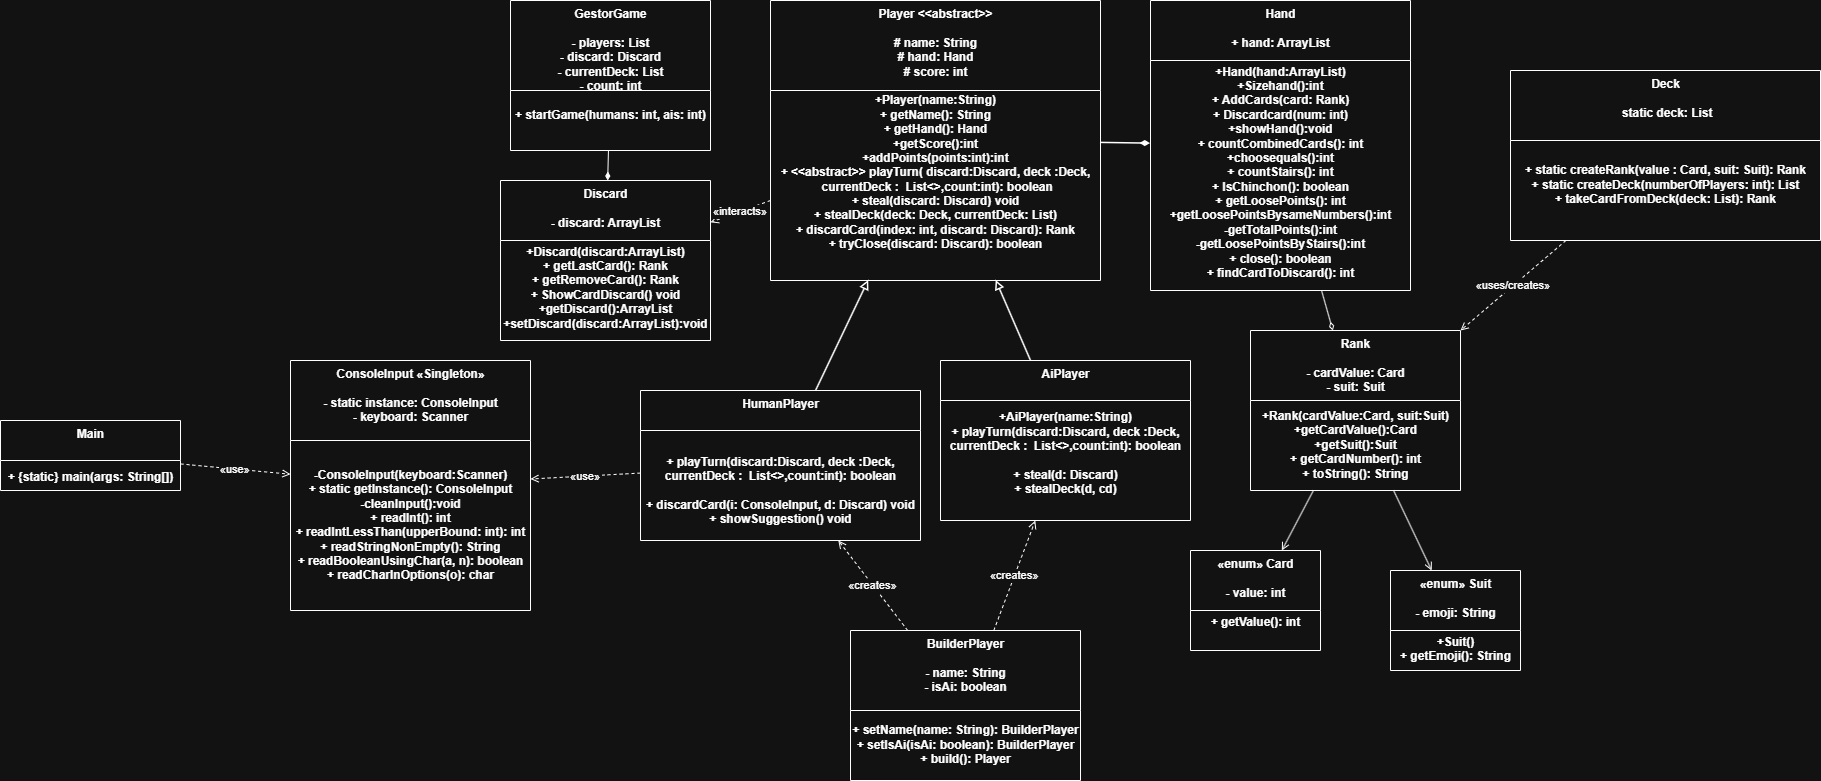

The diagram above was exported from draw.io. Its source (the exported page's mxGraphModel, read from the mxfile embedded in the PNG):
<mxGraphModel dx="691" dy="742" grid="1" gridSize="10" guides="1" tooltips="1" connect="1" arrows="1" fold="1" page="1" pageScale="1" pageWidth="827" pageHeight="1169" math="0" shadow="0">
  <root>
    <mxCell id="WIyWlLk6GJQsqaUBKTNV-0" />
    <mxCell id="WIyWlLk6GJQsqaUBKTNV-1" parent="WIyWlLk6GJQsqaUBKTNV-0" />
    <mxCell id="HWeRNboeq8jbi-VfNrnV-37" parent="WIyWlLk6GJQsqaUBKTNV-1" style="swimlane;fontStyle=1;align=center;verticalAlign=top;childLayout=stackLayout;horizontal=1;startSize=40;horizontalStack=0;resizeParent=1;resizeParentMax=0;resizeLastChild=0;collapsible=1;marginBottom=0;html=1;" value="Main&lt;br&gt;&lt;div&gt;&lt;br&gt;&lt;/div&gt;&lt;div&gt;&lt;br&gt;&lt;/div&gt;&lt;div&gt;+ {static} main(args: String[])&lt;/div&gt;" vertex="1">
      <mxGeometry height="70" width="180" x="100" y="680" as="geometry" />
    </mxCell>
    <mxCell id="HWeRNboeq8jbi-VfNrnV-38" parent="WIyWlLk6GJQsqaUBKTNV-1" style="swimlane;fontStyle=1;align=center;verticalAlign=top;childLayout=stackLayout;horizontal=1;startSize=90;horizontalStack=0;resizeParent=1;resizeParentMax=0;resizeLastChild=0;collapsible=1;marginBottom=0;html=1;" value="GestorGame&lt;br&gt;&lt;br&gt;- players: List&lt;br&gt;- discard: Discard&lt;br&gt;- currentDeck: List&lt;br&gt;- count: int&lt;br&gt;&lt;br&gt;+ startGame(humans: int, ais: int)" vertex="1">
      <mxGeometry height="150" width="200" x="610" y="260" as="geometry" />
    </mxCell>
    <mxCell id="HWeRNboeq8jbi-VfNrnV-39" parent="WIyWlLk6GJQsqaUBKTNV-1" style="swimlane;fontStyle=1;align=center;verticalAlign=top;childLayout=stackLayout;horizontal=1;startSize=80;horizontalStack=0;resizeParent=1;resizeParentMax=0;resizeLastChild=0;collapsible=1;marginBottom=0;html=1;" value="BuilderPlayer&lt;br&gt;&lt;br&gt;- name: String&lt;br&gt;- isAi: boolean&lt;br&gt;&lt;br&gt;&lt;br&gt;+ setName(name: String): BuilderPlayer&lt;br&gt;+ setIsAi(isAi: boolean): BuilderPlayer&lt;br&gt;+ build(): Player" vertex="1">
      <mxGeometry height="150" width="230" x="950" y="890" as="geometry" />
    </mxCell>
    <mxCell id="HWeRNboeq8jbi-VfNrnV-40" parent="WIyWlLk6GJQsqaUBKTNV-1" style="swimlane;fontStyle=1;align=center;verticalAlign=top;childLayout=stackLayout;horizontal=1;startSize=80;horizontalStack=0;resizeParent=1;resizeParentMax=0;resizeLastChild=0;collapsible=1;marginBottom=0;html=1;" value="ConsoleInput «Singleton»&lt;br&gt;&lt;br&gt;- static instance: ConsoleInput&lt;br&gt;- keyboard: Scanner&lt;br&gt;&lt;br&gt;&lt;br&gt;&lt;br&gt;-ConsoleInput(keyboard:Scanner)&lt;br&gt;+ static getInstance(): ConsoleInput&lt;div&gt;-cleanInput():void&lt;/div&gt;&lt;div&gt;+ readInt(): int&lt;br&gt;+ readIntLessThan(upperBound: int): int&lt;br&gt;+ readStringNonEmpty(): String&lt;br&gt;+ readBooleanUsingChar(a, n): boolean&lt;br&gt;+ readCharInOptions(o): char&lt;/div&gt;" vertex="1">
      <mxGeometry height="250" width="240" x="390" y="620" as="geometry" />
    </mxCell>
    <mxCell id="HWeRNboeq8jbi-VfNrnV-41" parent="WIyWlLk6GJQsqaUBKTNV-1" style="swimlane;fontStyle=1;align=center;verticalAlign=top;childLayout=stackLayout;horizontal=1;startSize=90;horizontalStack=0;resizeParent=1;resizeParentMax=0;resizeLastChild=0;collapsible=1;marginBottom=0;html=1;" value="Player &amp;lt;&amp;lt;abstract&amp;gt;&amp;gt;&lt;br&gt;&lt;br&gt;# name: String&lt;br&gt;# hand: Hand&lt;br&gt;# score: int&lt;br&gt;&lt;br&gt;+Player(name:String)&lt;br&gt;+ getName(): String&lt;br&gt;+ getHand(): Hand&lt;div&gt;+getScore():int&lt;/div&gt;&lt;div&gt;+addPoints(points:int):int&lt;br&gt;+ &amp;lt;&amp;lt;abstract&amp;gt;&amp;gt; playTurn( discard:Discard, deck :Deck,&lt;div&gt;&amp;nbsp;currentDeck :&amp;nbsp;&amp;nbsp;List&amp;lt;&amp;gt;,count:int): boolean&lt;br&gt;+ steal(discard: Discard) void&lt;br&gt;+ stealDeck(deck: Deck, currentDeck: List)&lt;br&gt;+ discardCard(index: int, discard: Discard): Rank&lt;br&gt;+ tryClose(discard: Discard): boolean&lt;/div&gt;&lt;/div&gt;" vertex="1">
      <mxGeometry height="280" width="330" x="870" y="260" as="geometry" />
    </mxCell>
    <mxCell id="HWeRNboeq8jbi-VfNrnV-42" parent="WIyWlLk6GJQsqaUBKTNV-1" style="swimlane;fontStyle=1;align=center;verticalAlign=top;childLayout=stackLayout;horizontal=1;startSize=60;horizontalStack=0;resizeParent=1;resizeParentMax=0;resizeLastChild=0;collapsible=1;marginBottom=0;html=1;" value="Hand&lt;br&gt;&lt;br&gt;+ hand: ArrayList&lt;br&gt;&lt;br&gt;+Hand(hand:ArrayList)&lt;div&gt;+Sizehand():int&lt;/div&gt;&lt;div&gt;+ AddCards(card: Rank)&lt;br&gt;+ Discardcard(num: int)&lt;/div&gt;&lt;div&gt;+showHand():void&lt;/div&gt;&lt;div&gt;+ countCombinedCards(): int&lt;br&gt;+choosequals():int&lt;/div&gt;&lt;div&gt;+ countStairs(): int&lt;br&gt;+ IsChinchon(): boolean&lt;br&gt;+ getLoosePoints(): int&lt;/div&gt;&lt;div&gt;+getLoosePointsBysameNumbers():int&lt;/div&gt;&lt;div&gt;-getTotalPoints():int&lt;/div&gt;&lt;div&gt;-getLoosePointsByStairs():int&lt;br&gt;+ close(): boolean&lt;br&gt;+ findCardToDiscard(): int&lt;/div&gt;" vertex="1">
      <mxGeometry height="290" width="260" x="1250" y="260" as="geometry" />
    </mxCell>
    <mxCell id="HWeRNboeq8jbi-VfNrnV-43" parent="WIyWlLk6GJQsqaUBKTNV-1" style="swimlane;fontStyle=1;align=center;verticalAlign=top;childLayout=stackLayout;horizontal=1;startSize=40;horizontalStack=0;resizeParent=1;resizeParentMax=0;resizeLastChild=0;collapsible=1;marginBottom=0;html=1;" value="HumanPlayer&lt;br&gt;&lt;br&gt;&lt;br&gt;&lt;br&gt;+ playTurn(discard:Discard, deck :Deck,&lt;br&gt;&lt;span style=&quot;background-color: transparent; color: light-dark(rgb(0, 0, 0), rgb(255, 255, 255));&quot;&gt;&amp;nbsp;currentDeck :&amp;nbsp;&amp;nbsp;List&amp;lt;&amp;gt;,count:int&lt;/span&gt;): boolean&amp;nbsp;&lt;div&gt;&lt;br&gt;+ discardCard(i: ConsoleInput, d: Discard) void&lt;br&gt;+ showSuggestion() void&lt;/div&gt;" vertex="1">
      <mxGeometry height="150" width="280" x="740" y="650" as="geometry" />
    </mxCell>
    <mxCell id="HWeRNboeq8jbi-VfNrnV-44" parent="WIyWlLk6GJQsqaUBKTNV-1" style="swimlane;fontStyle=1;align=center;verticalAlign=top;childLayout=stackLayout;horizontal=1;startSize=40;horizontalStack=0;resizeParent=1;resizeParentMax=0;resizeLastChild=0;collapsible=1;marginBottom=0;html=1;" value="AiPlayer&lt;br&gt;&lt;br&gt;&lt;br&gt;+AiPlayer(name:String)&lt;br&gt;+ playTurn(discard:Discard, deck :Deck,&lt;br&gt;&lt;span style=&quot;background-color: transparent; color: light-dark(rgb(0, 0, 0), rgb(255, 255, 255));&quot;&gt;&amp;nbsp;currentDeck :&amp;nbsp;&amp;nbsp;List&amp;lt;&amp;gt;,count:int&lt;/span&gt;): boolean&amp;nbsp;&lt;br&gt;&lt;br&gt;+ steal(d: Discard)&lt;br&gt;+ stealDeck(d, cd)" vertex="1">
      <mxGeometry height="160" width="250" x="1040" y="620" as="geometry" />
    </mxCell>
    <mxCell id="HWeRNboeq8jbi-VfNrnV-45" parent="WIyWlLk6GJQsqaUBKTNV-1" style="swimlane;fontStyle=1;align=center;verticalAlign=top;childLayout=stackLayout;horizontal=1;startSize=70;horizontalStack=0;resizeParent=1;resizeParentMax=0;resizeLastChild=0;collapsible=1;marginBottom=0;html=1;" value="Rank&lt;br&gt;&lt;br&gt;- cardValue: Card&lt;br&gt;- suit: Suit&lt;br&gt;&lt;br&gt;+Rank(cardValue:Card, suit:Suit)&lt;div&gt;+getCardValue():Card&lt;/div&gt;&lt;div&gt;+getSuit():Suit&lt;br&gt;+ getCardNumber(): int&lt;br&gt;+ toString(): String&lt;/div&gt;" vertex="1">
      <mxGeometry height="160" width="210" x="1350" y="590" as="geometry" />
    </mxCell>
    <mxCell id="HWeRNboeq8jbi-VfNrnV-46" parent="WIyWlLk6GJQsqaUBKTNV-1" style="swimlane;fontStyle=1;align=center;verticalAlign=top;childLayout=stackLayout;horizontal=1;startSize=60;horizontalStack=0;resizeParent=1;resizeParentMax=0;resizeLastChild=0;collapsible=1;marginBottom=0;html=1;" value="Discard&lt;br&gt;&lt;br&gt;- discard: ArrayList&lt;br&gt;&lt;br&gt;+Discard(discard:ArrayList)&lt;br&gt;+ getLastCard(): Rank&lt;br&gt;+ getRemoveCard(): Rank&lt;br&gt;+ ShowCardDiscard() void&lt;div&gt;+getDiscard():ArrayList&lt;/div&gt;&lt;div&gt;+setDiscard(discard:ArrayList):void&lt;/div&gt;" vertex="1">
      <mxGeometry height="160" width="210" x="600" y="440" as="geometry" />
    </mxCell>
    <mxCell id="HWeRNboeq8jbi-VfNrnV-47" parent="WIyWlLk6GJQsqaUBKTNV-1" style="swimlane;fontStyle=1;align=center;verticalAlign=top;childLayout=stackLayout;horizontal=1;startSize=60;horizontalStack=0;resizeParent=1;resizeParentMax=0;resizeLastChild=0;collapsible=1;marginBottom=0;html=1;" value="«enum» Suit&lt;br&gt;&lt;br&gt;- emoji: String&lt;br&gt;&lt;br&gt;+Suit()&lt;br&gt;+ getEmoji(): String" vertex="1">
      <mxGeometry height="100" width="130" x="1490" y="830" as="geometry" />
    </mxCell>
    <mxCell id="HWeRNboeq8jbi-VfNrnV-48" parent="WIyWlLk6GJQsqaUBKTNV-1" style="swimlane;fontStyle=1;align=center;verticalAlign=top;childLayout=stackLayout;horizontal=1;startSize=60;horizontalStack=0;resizeParent=1;resizeParentMax=0;resizeLastChild=0;collapsible=1;marginBottom=0;html=1;" value="«enum» Card&lt;br&gt;&lt;br&gt;- value: int&lt;div&gt;&lt;br&gt;+ getValue(): int&lt;/div&gt;" vertex="1">
      <mxGeometry height="100" width="130" x="1290" y="810" as="geometry" />
    </mxCell>
    <mxCell id="HWeRNboeq8jbi-VfNrnV-49" edge="1" parent="WIyWlLk6GJQsqaUBKTNV-1" source="HWeRNboeq8jbi-VfNrnV-44" style="endArrow=block;endFill=0;rounded=0;strokeWidth=1.5;" target="HWeRNboeq8jbi-VfNrnV-41">
      <mxGeometry relative="1" as="geometry" />
    </mxCell>
    <mxCell id="HWeRNboeq8jbi-VfNrnV-50" edge="1" parent="WIyWlLk6GJQsqaUBKTNV-1" source="HWeRNboeq8jbi-VfNrnV-43" style="endArrow=block;endFill=0;rounded=0;strokeWidth=1.5;" target="HWeRNboeq8jbi-VfNrnV-41">
      <mxGeometry relative="1" as="geometry" />
    </mxCell>
    <mxCell id="HWeRNboeq8jbi-VfNrnV-51" edge="1" parent="WIyWlLk6GJQsqaUBKTNV-1" source="HWeRNboeq8jbi-VfNrnV-41" style="endArrow=diamondThin;endFill=1;rounded=0;strokeWidth=1.5;" target="HWeRNboeq8jbi-VfNrnV-42">
      <mxGeometry relative="1" as="geometry" />
    </mxCell>
    <mxCell id="HWeRNboeq8jbi-VfNrnV-52" edge="1" parent="WIyWlLk6GJQsqaUBKTNV-1" source="HWeRNboeq8jbi-VfNrnV-42" style="endArrow=diamondThin;endFill=0;rounded=0;" target="HWeRNboeq8jbi-VfNrnV-45">
      <mxGeometry relative="1" as="geometry" />
    </mxCell>
    <mxCell id="HWeRNboeq8jbi-VfNrnV-53" edge="1" parent="WIyWlLk6GJQsqaUBKTNV-1" source="HWeRNboeq8jbi-VfNrnV-38" style="endArrow=diamondThin;endFill=1;rounded=0;" target="HWeRNboeq8jbi-VfNrnV-46">
      <mxGeometry relative="1" as="geometry" />
    </mxCell>
    <mxCell id="HWeRNboeq8jbi-VfNrnV-54" edge="1" parent="WIyWlLk6GJQsqaUBKTNV-1" source="HWeRNboeq8jbi-VfNrnV-39" style="endArrow=open;endFill=0;dashed=1;rounded=0;" target="HWeRNboeq8jbi-VfNrnV-44" value="«creates»">
      <mxGeometry relative="1" as="geometry" />
    </mxCell>
    <mxCell id="HWeRNboeq8jbi-VfNrnV-55" edge="1" parent="WIyWlLk6GJQsqaUBKTNV-1" source="HWeRNboeq8jbi-VfNrnV-39" style="endArrow=open;endFill=0;dashed=1;rounded=0;" target="HWeRNboeq8jbi-VfNrnV-43" value="«creates»">
      <mxGeometry relative="1" as="geometry" />
    </mxCell>
    <mxCell id="HWeRNboeq8jbi-VfNrnV-56" edge="1" parent="WIyWlLk6GJQsqaUBKTNV-1" source="HWeRNboeq8jbi-VfNrnV-43" style="endArrow=open;endFill=0;dashed=1;rounded=0;" target="HWeRNboeq8jbi-VfNrnV-40" value="«use»">
      <mxGeometry relative="1" as="geometry" />
    </mxCell>
    <mxCell id="HWeRNboeq8jbi-VfNrnV-57" edge="1" parent="WIyWlLk6GJQsqaUBKTNV-1" source="HWeRNboeq8jbi-VfNrnV-37" style="endArrow=open;endFill=0;dashed=1;rounded=0;" target="HWeRNboeq8jbi-VfNrnV-40" value="«use»">
      <mxGeometry relative="1" as="geometry" />
    </mxCell>
    <mxCell id="HWeRNboeq8jbi-VfNrnV-58" edge="1" parent="WIyWlLk6GJQsqaUBKTNV-1" source="HWeRNboeq8jbi-VfNrnV-41" style="endArrow=open;endFill=0;dashed=1;rounded=0;" target="HWeRNboeq8jbi-VfNrnV-46" value="«interacts»">
      <mxGeometry relative="1" as="geometry" />
    </mxCell>
    <mxCell id="HWeRNboeq8jbi-VfNrnV-59" edge="1" parent="WIyWlLk6GJQsqaUBKTNV-1" source="HWeRNboeq8jbi-VfNrnV-45" style="endArrow=open;endFill=0;rounded=0;strokeWidth=1;" target="HWeRNboeq8jbi-VfNrnV-48">
      <mxGeometry relative="1" as="geometry" />
    </mxCell>
    <mxCell id="HWeRNboeq8jbi-VfNrnV-60" edge="1" parent="WIyWlLk6GJQsqaUBKTNV-1" source="HWeRNboeq8jbi-VfNrnV-45" style="endArrow=open;endFill=0;rounded=0;strokeWidth=1;" target="HWeRNboeq8jbi-VfNrnV-47">
      <mxGeometry relative="1" as="geometry" />
    </mxCell>
    <mxCell id="HWeRNboeq8jbi-VfNrnV-62" parent="WIyWlLk6GJQsqaUBKTNV-1" style="swimlane;fontStyle=1;align=center;verticalAlign=top;childLayout=stackLayout;horizontal=1;startSize=70;horizontalStack=0;resizeParent=1;resizeParentMax=0;resizeLastChild=0;collapsible=1;marginBottom=0;html=1;" value="Deck&lt;br&gt;&lt;br&gt;&amp;nbsp;static deck: List&lt;br&gt;&lt;br&gt;&lt;br&gt;&lt;br&gt;+ static createRank(value : Card, suit: Suit): Rank&lt;br&gt;+ static createDeck(numberOfPlayers: int): List&lt;br&gt;+ takeCardFromDeck(deck: List): Rank" vertex="1">
      <mxGeometry height="170" width="310" x="1610" y="330" as="geometry" />
    </mxCell>
    <mxCell id="HWeRNboeq8jbi-VfNrnV-63" edge="1" parent="WIyWlLk6GJQsqaUBKTNV-1" source="HWeRNboeq8jbi-VfNrnV-62" style="endArrow=open;endFill=0;dashed=1;rounded=0;entryX=1;entryY=0;entryDx=0;entryDy=0;" target="HWeRNboeq8jbi-VfNrnV-45" value="«uses/creates»">
      <mxGeometry relative="1" as="geometry">
        <mxPoint x="1780" y="105" as="targetPoint" />
      </mxGeometry>
    </mxCell>
  </root>
</mxGraphModel>